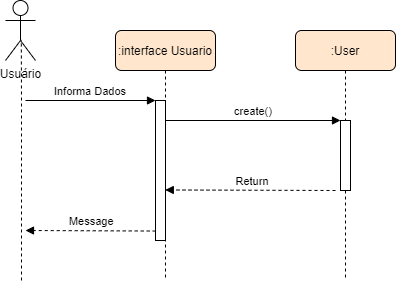

The diagram above was exported from draw.io. Its source (the exported page's mxGraphModel, read from the mxfile embedded in the PNG):
<mxGraphModel dx="868" dy="385" grid="1" gridSize="10" guides="1" tooltips="1" connect="1" arrows="1" fold="1" page="1" pageScale="1" pageWidth="850" pageHeight="1100" math="0" shadow="0">
  <root>
    <mxCell id="0" />
    <mxCell id="1" parent="0" />
    <mxCell id="3nuBFxr9cyL0pnOWT2aG-1" value=":interface Usuario" style="shape=umlLifeline;perimeter=lifelinePerimeter;container=1;collapsible=0;recursiveResize=0;rounded=1;shadow=0;strokeWidth=1;fillColor=#ffe6cc;strokeColor=#000000;" parent="1" vertex="1">
      <mxGeometry x="230" y="80" width="100" height="250" as="geometry" />
    </mxCell>
    <mxCell id="3nuBFxr9cyL0pnOWT2aG-2" value="" style="points=[];perimeter=orthogonalPerimeter;rounded=0;shadow=0;strokeWidth=1;" parent="3nuBFxr9cyL0pnOWT2aG-1" vertex="1">
      <mxGeometry x="40" y="70" width="10" height="140" as="geometry" />
    </mxCell>
    <mxCell id="3nuBFxr9cyL0pnOWT2aG-3" value="Informa Dados" style="verticalAlign=bottom;startArrow=none;endArrow=block;startSize=8;shadow=0;strokeWidth=1;startFill=0;" parent="3nuBFxr9cyL0pnOWT2aG-1" target="3nuBFxr9cyL0pnOWT2aG-2" edge="1">
      <mxGeometry relative="1" as="geometry">
        <mxPoint x="-90" y="70" as="sourcePoint" />
      </mxGeometry>
    </mxCell>
    <mxCell id="3nuBFxr9cyL0pnOWT2aG-5" value=":User" style="shape=umlLifeline;perimeter=lifelinePerimeter;container=1;collapsible=0;recursiveResize=0;rounded=1;shadow=0;strokeWidth=1;fillColor=#ffe6cc;strokeColor=#000000;" parent="1" vertex="1">
      <mxGeometry x="410" y="80" width="100" height="250" as="geometry" />
    </mxCell>
    <mxCell id="3nuBFxr9cyL0pnOWT2aG-6" value="" style="points=[];perimeter=orthogonalPerimeter;rounded=0;shadow=0;strokeWidth=1;" parent="3nuBFxr9cyL0pnOWT2aG-5" vertex="1">
      <mxGeometry x="45" y="90" width="10" height="70" as="geometry" />
    </mxCell>
    <mxCell id="3nuBFxr9cyL0pnOWT2aG-8" value="create()" style="verticalAlign=bottom;endArrow=block;entryX=0;entryY=0;shadow=0;strokeWidth=1;" parent="1" source="3nuBFxr9cyL0pnOWT2aG-2" target="3nuBFxr9cyL0pnOWT2aG-6" edge="1">
      <mxGeometry relative="1" as="geometry">
        <mxPoint x="385" y="160" as="sourcePoint" />
      </mxGeometry>
    </mxCell>
    <mxCell id="3nuBFxr9cyL0pnOWT2aG-9" value="Return" style="verticalAlign=bottom;endArrow=block;entryX=0.978;entryY=0.639;shadow=0;strokeWidth=1;entryDx=0;entryDy=0;entryPerimeter=0;dashed=1;" parent="1" target="3nuBFxr9cyL0pnOWT2aG-2" edge="1">
      <mxGeometry x="-0.0198" relative="1" as="geometry">
        <mxPoint x="450" y="240" as="sourcePoint" />
        <mxPoint x="290" y="200.00000000000006" as="targetPoint" />
        <mxPoint as="offset" />
      </mxGeometry>
    </mxCell>
    <mxCell id="njxq640i1M0m07PVZSGc-3" value="Usuário" style="shape=umlActor;verticalLabelPosition=bottom;verticalAlign=top;html=1;" parent="1" vertex="1">
      <mxGeometry x="120" y="50" width="30" height="60" as="geometry" />
    </mxCell>
    <mxCell id="njxq640i1M0m07PVZSGc-5" value="" style="endArrow=none;dashed=1;html=1;rounded=0;entryX=0.527;entryY=0.656;entryDx=0;entryDy=0;entryPerimeter=0;" parent="1" target="njxq640i1M0m07PVZSGc-3" edge="1">
      <mxGeometry width="50" height="50" relative="1" as="geometry">
        <mxPoint x="136" y="330" as="sourcePoint" />
        <mxPoint x="134.5" y="230" as="targetPoint" />
        <Array as="points">
          <mxPoint x="136" y="150" />
        </Array>
      </mxGeometry>
    </mxCell>
    <mxCell id="hApFXbrAwiR-6NjKUaKH-15" value="Message" style="verticalAlign=bottom;endArrow=block;shadow=0;strokeWidth=1;dashed=1;" parent="1" edge="1">
      <mxGeometry x="-0.0198" relative="1" as="geometry">
        <mxPoint x="270.22" y="280.54" as="sourcePoint" />
        <mxPoint x="140" y="280" as="targetPoint" />
        <mxPoint as="offset" />
      </mxGeometry>
    </mxCell>
  </root>
</mxGraphModel>